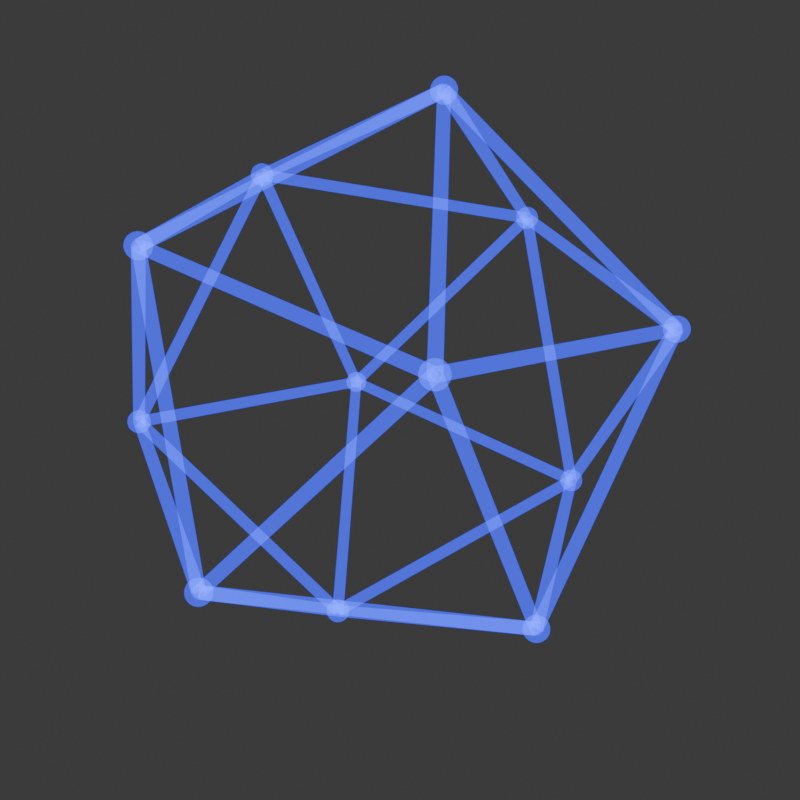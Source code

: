 # Source: nodegroup_network.blend  (saved by Blender 4.1.24; exported with 4.5.12 LTS)
import bpy
from mathutils import Matrix  # noqa: F401  (used for matrix-valued properties, if any)

bpy.ops.wm.read_factory_settings(use_empty=True)
scene = bpy.context.scene
scene.name = 'Scene'

# ---- collections
col_collection = bpy.data.collections.new('Collection'); scene.collection.children.link(col_collection)

# ---- materials (node trees are filled in below, after node groups)
mat_material1 = bpy.data.materials.new('Material1')
mat_material1.alpha_threshold = 0.0
mat_material1.use_transparent_shadow = False
mat_material1.roughness = 0.5
mat_material1.line_color = (0.0, 0.0, 0.0, 1.0)

# ---- node groups
ng_rod_sphere_node = bpy.data.node_groups.new('rod_sphere_node', 'GeometryNodeTree')
_s = ng_rod_sphere_node.interface.new_socket(name='Geometry', in_out='OUTPUT', socket_type='NodeSocketGeometry')
_s = ng_rod_sphere_node.interface.new_socket(name='Mesh', in_out='INPUT', socket_type='NodeSocketGeometry')
_s = ng_rod_sphere_node.interface.new_socket(name='radius_rod', in_out='INPUT', socket_type='NodeSocketFloat')
_s.default_value = 0.5
_s.min_value = -1e+04
_s.max_value = 1e+04
_s = ng_rod_sphere_node.interface.new_socket(name='radius_sphere', in_out='INPUT', socket_type='NodeSocketFloat')
_s.default_value = 0.5
_s.min_value = -1e+04
_s.max_value = 1e+04
_N = ng_rod_sphere_node.nodes; _L = ng_rod_sphere_node.links
n0 = _N.new('NodeGroupOutput'); n0.name = 'Group Output'; n0.location = (550, 0)
n1 = _N.new('NodeGroupInput'); n1.name = 'Group Input'; n1.location = (-560, 0)
n2 = _N.new('GeometryNodeMeshToPoints'); n2.name = 'Mesh to Points'; n2.location = (-180, -110)
n3 = _N.new('GeometryNodeJoinGeometry'); n3.name = 'Join Geometry'; n3.location = (360, 90)
n4 = _N.new('GeometryNodeInstanceOnPoints'); n4.name = 'Instance on Points'; n4.location = (0, -110)
n5 = _N.new('GeometryNodeMeshUVSphere'); n5.name = 'UV Sphere'; n5.location = (-180, -250)
n6 = _N.new('GeometryNodeCurveToMesh'); n6.name = 'Curve to Mesh'; n6.location = (0, 190)
n7 = _N.new('GeometryNodeCurvePrimitiveCircle'); n7.name = 'Curve Circle.001'; n7.location = (-180, 250)
n8 = _N.new('GeometryNodeMeshToCurve'); n8.name = 'Mesh to Curve'; n8.location = (-180, 130)
n9 = _N.new('ShaderNodeMath'); n9.name = 'Math'; n9.location = (-360, -250)
n9.operation = 'MULTIPLY'
n9.inputs[1].default_value = 0.01
n10 = _N.new('ShaderNodeMath'); n10.name = 'Math.001'; n10.location = (-360, 250)
n10.operation = 'MULTIPLY'
n10.inputs[1].default_value = 0.01
n11 = _N.new('GeometryNodeSetMaterial'); n11.name = 'Set Material'; n11.location = (180, 10)
n11.inputs[2].default_value = mat_material1
n12 = _N.new('GeometryNodeSetMaterial'); n12.name = 'Set Material.001'; n12.location = (180, 130)
n12.inputs[2].default_value = mat_material1
n13 = _N.new('GeometryNodeInputNamedAttribute'); n13.name = 'Named Attribute'; n13.location = (-25, 190)
n13.inputs[0].default_value = 'radius'
n14 = _N.new('GeometryNodeSwitch'); n14.name = 'Switch'; n14.location = (-25, 190)
n14.input_type = 'FLOAT'
n14.inputs[1].default_value = 1.0
_L.new(n8.outputs[0], n6.inputs[0])
_L.new(n2.outputs[0], n4.inputs[0])
_L.new(n11.outputs[0], n3.inputs[0])
_L.new(n9.outputs[0], n5.inputs[2])
_L.new(n12.outputs[0], n3.inputs[0])
_L.new(n10.outputs[0], n7.inputs[4])
_L.new(n4.outputs[0], n11.inputs[0])
_L.new(n6.outputs[0], n12.inputs[0])
_L.new(n5.outputs[0], n4.inputs[2])
_L.new(n7.outputs[0], n6.inputs[1])
_L.new(n1.outputs[0], n2.inputs[0])
_L.new(n1.outputs[0], n8.inputs[0])
_L.new(n1.outputs[1], n10.inputs[0])
_L.new(n1.outputs[2], n9.inputs[0])
_L.new(n3.outputs[0], n0.inputs[0])
_L.new(n13.outputs[1], n14.inputs[0])
_L.new(n13.outputs[0], n14.inputs[2])
_L.new(n14.outputs[0], n6.inputs[2])
n0.is_active_output = True
ng_default_node = bpy.data.node_groups.new('default_node', 'GeometryNodeTree')
_s = ng_default_node.interface.new_socket(name='Geometry', in_out='OUTPUT', socket_type='NodeSocketGeometry')
_s = ng_default_node.interface.new_socket(name='Geometry', in_out='INPUT', socket_type='NodeSocketGeometry')
_s = ng_default_node.interface.new_socket(name='radius_rod', in_out='INPUT', socket_type='NodeSocketFloat')
_s = ng_default_node.interface.new_socket(name='radius_sphere', in_out='INPUT', socket_type='NodeSocketFloat')
ng_default_node.is_modifier = True
_N = ng_default_node.nodes; _L = ng_default_node.links
n0 = _N.new('NodeGroupInput'); n0.name = 'Group Input'; n0.location = (-260, -60)
n1 = _N.new('NodeGroupOutput'); n1.name = 'Group Output'; n1.location = (160, -20)
n1.width = 133
n2 = _N.new('GeometryNodeGroup'); n2.name = 'Group'; n2.location = (-80, -20)
n2.width = 175
n2.node_tree = ng_rod_sphere_node
_L.new(n2.outputs[0], n1.inputs[0])
_L.new(n0.outputs[0], n2.inputs[0])
_L.new(n0.outputs[1], n2.inputs[1])
_L.new(n0.outputs[2], n2.inputs[2])
n1.is_active_output = True

# ---- material node trees
mat_material1.use_nodes = True; mat_material1.node_tree.nodes.clear()
_N = mat_material1.node_tree.nodes; _L = mat_material1.node_tree.links
n0 = _N.new('ShaderNodeOutputMaterial'); n0.name = 'Material Output'; n0.location = (295, 300)
n1 = _N.new('ShaderNodeBsdfPrincipled'); n1.name = 'Principled BSDF'; n1.location = (5, 300)
n1.inputs[0].default_value = (0.8005, 0.0, 0.6936, 1.0)
n1.inputs[2].default_value = 0.4364
n1.inputs[3].default_value = 1.05
n1.inputs[4].default_value = 0.02727
n1.inputs[27].default_value = (0.0, 0.02662, 1.0, 1.0)
n1.inputs[28].default_value = 21.0
_L.new(n1.outputs[0], n0.inputs[0])
n0.is_active_output = True

# ---- world
world_world = bpy.data.worlds.new('World'); scene.world = world_world
world_world.use_nodes = True; world_world.node_tree.nodes.clear()
_N = world_world.node_tree.nodes; _L = world_world.node_tree.links
n0 = _N.new('ShaderNodeOutputWorld'); n0.name = 'World Output'; n0.location = (300, 300)
n1 = _N.new('ShaderNodeBackground'); n1.name = 'Background'; n1.location = (10, 300)
n1.inputs[0].default_value = (0.05088, 0.05088, 0.05088, 1.0)
_L.new(n1.outputs[0], n0.inputs[0])
n0.is_active_output = True
world_world.color = (0.05088, 0.05088, 0.05088)
world_world.use_sun_shadow = False
world_world.sun_shadow_jitter_overblur = 0.0

# ---- cameras
cam_camera = bpy.data.cameras.new('Camera')
cam_camera.clip_end = 100.0
cam_camera.ortho_scale = 7.314

# ---- meshes
me_graphmesh_002 = bpy.data.meshes.new('GraphMesh.002')
me_graphmesh_002.from_pydata([(-0.81, -0.48, 0.38), (0.13, -0.97, 0.27), (0.91, -0.24, 0.4), (0.81, 0.48, -0.38), (-0.02, 0.2, -1.0), (-0.44, -0.7, -0.59), (0.63, -0.55, -0.59), (-0.62, 0.55, 0.58), (0.01, -0.2, 1.0), (0.44, 0.7, 0.59), (-0.13, 0.97, -0.27), (-0.91, 0.24, -0.4)], [(0, 1), (0, 5), (0, 7), (0, 8), (0, 11), (1, 2), (1, 5), (1, 6), (1, 8), (2, 3), (2, 6), (2, 8), (2, 9), (3, 4), (3, 6), (3, 9), (3, 10), (4, 5), (4, 6), (4, 10), (4, 11), (5, 6), (5, 11), (7, 8), (7, 9), (7, 10), (7, 11), (8, 9), (9, 10), (10, 11)], [])
me_graphmesh_002.update()
me_cube_001 = bpy.data.meshes.new('Cube.001')
me_cube_001.from_pydata([(-6.058, 5.302, -3.53), (-6.058, 5.302, -2.814), (-6.058, 6.018, -3.53), (-6.058, 6.018, -2.814), (-5.342, 5.302, -3.53), (-5.342, 5.302, -2.814), (-5.342, 6.018, -3.53), (-5.342, 6.018, -2.814)], [(2, 0), (0, 1), (1, 3), (3, 2), (6, 2), (3, 7), (7, 6), (4, 6), (7, 5), (5, 4), (0, 4), (5, 1)], [])
_uv = me_cube_001.uv_layers.new(name='UVMap')
_uv.uv.foreach_set('vector', [])
me_cube_001.materials.append(mat_material1)
me_cube_001.update()

# ---- objects
ob_graphobject = bpy.data.objects.new('GraphObject', me_graphmesh_002)
ob_camera = bpy.data.objects.new('Camera', cam_camera)
ob_singlewireframe = bpy.data.objects.new('SingleWireFrame', me_cube_001)

# ---- transforms, parenting, visibility, modifiers, constraints
ob_graphobject.location = (0.0, 0.0, 0.0)
_m = ob_graphobject.modifiers.new('GeometryNodes', 'NODES')
_m.node_group = ng_default_node
_gi = [s.identifier for s in ng_default_node.interface.items_tree if s.item_type == 'SOCKET' and s.in_out == 'INPUT']
_m[_gi[1]] = 2.2  # radius_rod
_m[_gi[2]] = 4.4  # radius_sphere
ob_camera.location = (-3.372, -1.412, 1.442)
ob_camera.rotation_euler = (-11.39, -2.328e-05, -64.02)
ob_camera.lock_rotations_4d = False
ob_camera.empty_display_type = 'ARROWS'
ob_camera.color = (0.0, 0.0, 0.0, 0.0)
ob_camera.display_type = 'WIRE'
ob_camera.lineart.crease_threshold = 0.0
ob_singlewireframe.location = (1.103, -5.56, 1.732)
_m = ob_singlewireframe.modifiers.new('GeometryNodes', 'NODES')
_m.node_group = ng_default_node
_gi = [s.identifier for s in ng_default_node.interface.items_tree if s.item_type == 'SOCKET' and s.in_out == 'INPUT']
_m[_gi[1]] = 5.14  # radius_rod
_m[_gi[2]] = 12.16  # radius_sphere

# ---- collection membership
scene.collection.objects.link(ob_graphobject)
col_collection.objects.link(ob_camera)
col_collection.objects.link(ob_singlewireframe)

# ---- scene / render settings (as saved in the file)
scene.camera = ob_camera
scene.frame_start = 1; scene.frame_end = 250; scene.frame_set(1)
scene.render.engine = 'CYCLES'
scene.render.resolution_x = 200
scene.render.resolution_y = 200
scene.cycles.sampling_pattern = 'TABULATED_SOBOL'
scene.eevee.ray_tracing_options.trace_max_roughness = 0.0
bpy.context.view_layer.update()
